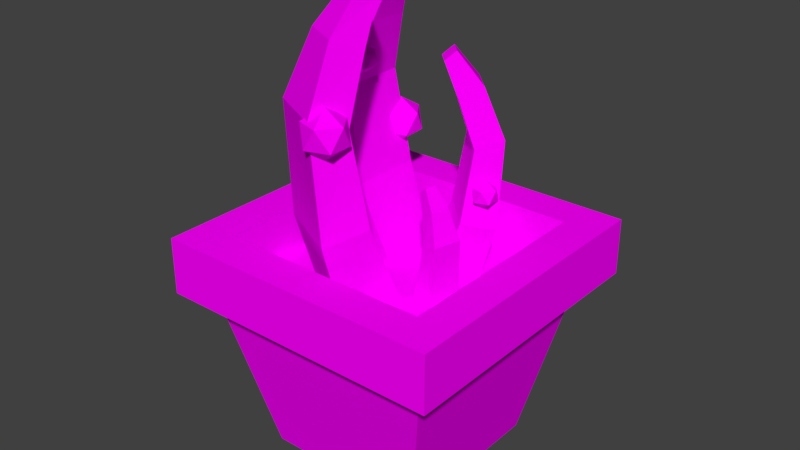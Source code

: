 # Source: vase04.blend  (saved by Blender 2.79.0; exported with 4.5.12 LTS)
import bpy
from mathutils import Matrix  # noqa: F401  (used for matrix-valued properties, if any)

bpy.ops.wm.read_factory_settings(use_empty=True)
scene = bpy.context.scene
scene.name = 'Scene'

# ---- collections
col_collection_1 = bpy.data.collections.new('Collection 1'); scene.collection.children.link(col_collection_1)

# ---- images (referenced by path relative to the original .blend; pixels are not part of the script)
import os
ASSET_DIR = os.environ.get("B2B_ASSET_DIR", "")  # directory of the original .blend (textures are referenced by path, not embedded)
HERE = os.path.dirname(os.path.abspath(__file__))  # packed textures are extracted next to this script under _unpacked/

def load_image(name, relpath, width, height, colorspace="sRGB"):
    """Load a texture the original file referenced (path relative to the .blend, or extracted next to this script)."""
    p = next((c for c in (os.path.join(HERE, relpath), os.path.join(ASSET_DIR, relpath)) if relpath and os.path.exists(c)), "")
    if p:
        img = bpy.data.images.load(p, check_existing=True)
        img.name = name
    else:  # same state as the original file: an image datablock whose file is absent (Cycles renders it pink)
        img = bpy.data.images.new(name, width, height)
        img.source = "FILE"
        img.filepath = "//" + (relpath or name)
    img.colorspace_settings.name = colorspace
    return img
img_texturecolors_png = load_image('textureColors.png', 'textureColors.png', 1024, 1024, 'sRGB')

# ---- materials (node trees are filled in below, after node groups)
mat_material = bpy.data.materials.new('Material')
mat_material.alpha_threshold = 0.0
mat_material.roughness = 0.5

# ---- material node trees
mat_material.use_nodes = True; mat_material.node_tree.nodes.clear()
_N = mat_material.node_tree.nodes; _L = mat_material.node_tree.links
n0 = _N.new('ShaderNodeOutputMaterial'); n0.name = 'Material Output'; n0.location = (300, 300)
n1 = _N.new('ShaderNodeBsdfDiffuse'); n1.name = 'Diffuse BSDF'; n1.location = (10, 300)
n2 = _N.new('ShaderNodeTexImage'); n2.name = 'Image Texture'; n2.location = (-180, 300)
n2.width = 140
n2.image = img_texturecolors_png
_L.new(n1.outputs[0], n0.inputs[0])
_L.new(n2.outputs[0], n1.inputs[0])
n0.is_active_output = True

# ---- world
world_world = bpy.data.worlds.new('World'); scene.world = world_world
world_world.color = (0.05088, 0.05088, 0.05088)
world_world.use_sun_shadow = False
world_world.sun_shadow_jitter_overblur = 0.0
world_world.cycles.sampling_method = 'MANUAL'

# ---- meshes
me_cube = bpy.data.meshes.new('Cube')
me_cube.from_pydata([(-0.6875, -0.6875, 1.192e-06), (-1.2, -1.2, 1.422), (-0.6875, 0.6875, 1.192e-06), (-1.2, 1.2, 1.422), (0.6875, -0.6875, 1.192e-06), (1.2, -1.2, 1.422), (0.6875, 0.6875, 1.192e-06), (1.2, 1.2, 1.422), (-0.5691, 0.04894, 1.427), (-0.7347, -0.03122, 2.067), (-0.5691, 0.504, 1.427), (-0.7347, 0.5841, 2.067), (-0.09508, 0.04894, 1.427), (-0.3726, -0.03122, 2.157), (-0.09508, 0.504, 1.427), (-0.3726, 0.5841, 2.157), (-0.7888, 0.01661, 3.0), (-0.7888, 0.5363, 3.0), (-0.4958, 0.5363, 2.907), (-0.4958, 0.01661, 2.907), (-0.5874, 0.1076, 3.514), (-0.5874, 0.4453, 3.514), (-0.3426, 0.4453, 3.398), (-0.3426, 0.1076, 3.398), (-0.3318, 0.1806, 3.845), (-0.3318, 0.3723, 3.845), (-0.2142, 0.3723, 3.746), (-0.2142, 0.1806, 3.746), (-1.0, -1.0, 1.422), (-1.0, 1.0, 1.422), (1.0, 1.0, 1.422), (1.0, -1.0, 1.422), (-0.886, -0.886, 1.891), (-0.886, 0.886, 1.891), (0.886, 0.886, 1.891), (0.886, -0.886, 1.891), (-1.2, -1.2, 1.891), (-1.2, 1.2, 1.891), (1.2, 1.2, 1.891), (1.2, -1.2, 1.891), (-0.886, -0.886, 1.504), (-0.886, 0.886, 1.504), (0.886, 0.886, 1.504), (0.886, -0.886, 1.504), (0.2248, 0.605, 1.427), (0.2722, 0.7365, 1.913), (0.4665, 0.3577, 1.427), (0.5991, 0.4021, 1.913), (-0.03272, 0.3532, 1.427), (0.0755, 0.5442, 1.981), (0.209, 0.1059, 1.427), (0.4023, 0.2098, 1.981), (0.327, 0.7392, 2.622), (0.6031, 0.4569, 2.622), (0.4439, 0.3012, 2.552), (0.1678, 0.5836, 2.552), (0.266, 0.5828, 3.013), (0.4453, 0.3994, 3.013), (0.3123, 0.2693, 2.924), (0.133, 0.4528, 2.924), (0.1658, 0.4074, 3.264), (0.2676, 0.3032, 3.264), (0.2037, 0.2408, 3.189), (0.102, 0.3449, 3.189), (0.01888, -0.6759, 1.427), (0.01436, -0.8598, 2.067), (-0.3857, -0.4676, 1.427), (-0.5328, -0.5782, 2.067), (0.2358, -0.2544, 1.427), (0.1801, -0.5379, 2.157), (-0.1688, -0.04619, 1.427), (-0.367, -0.2563, 2.157), (-0.05293, -0.886, 3.0), (-0.515, -0.6482, 3.0), (-0.3809, -0.3877, 2.907), (0.08117, -0.6255, 2.907), (-0.04171, -0.6653, 3.514), (-0.3419, -0.5108, 3.514), (-0.2299, -0.2932, 3.398), (0.07032, -0.4477, 3.398), (0.01039, -0.4046, 3.845), (-0.16, -0.3169, 3.845), (-0.1062, -0.2124, 3.746), (0.0642, -0.3001, 3.746), (0.4756, -0.007751, 1.29), (0.5559, 0.009978, 1.576), (0.4284, -0.2058, 1.29), (0.4922, -0.2578, 1.576), (0.2693, 0.04135, 1.29), (0.3984, 0.04749, 1.616), (0.2221, -0.1567, 1.29), (0.3346, -0.2203, 1.616), (0.5745, -0.01644, 1.993), (0.5207, -0.2426, 1.993), (0.3932, -0.2122, 1.952), (0.447, 0.01391, 1.952), (0.4775, -0.0352, 2.223), (0.4425, -0.1821, 2.223), (0.336, -0.1568, 2.171), (0.3709, -0.009837, 2.171), (0.3586, -0.04048, 2.372), (0.3388, -0.1239, 2.372), (0.2876, -0.1117, 2.327), (0.3075, -0.0283, 2.327), (0.001754, -0.7742, 2.716), (0.1394, -0.8742, 2.821), (-0.05084, -0.9361, 2.821), (-0.1684, -0.7742, 2.821), (-0.05084, -0.6123, 2.821), (0.1394, -0.6741, 2.821), (0.05435, -0.9361, 2.991), (-0.1359, -0.8742, 2.991), (-0.1359, -0.6741, 2.991), (0.05435, -0.6123, 2.991), (0.172, -0.7742, 2.991), (0.001754, -0.7742, 3.097), (0.527, 0.338, 2.108), (0.6066, 0.2801, 2.169), (0.4966, 0.2444, 2.169), (0.4286, 0.338, 2.169), (0.4966, 0.4315, 2.169), (0.6066, 0.3958, 2.169), (0.5574, 0.2444, 2.267), (0.4474, 0.2801, 2.267), (0.4474, 0.3958, 2.267), (0.5574, 0.4315, 2.267), (0.6254, 0.338, 2.267), (0.527, 0.338, 2.328), (-0.3888, 0.0562, 3.019), (-0.3092, -0.001636, 3.08), (-0.4192, -0.03738, 3.08), (-0.4872, 0.0562, 3.08), (-0.4192, 0.1498, 3.08), (-0.3092, 0.114, 3.08), (-0.3584, -0.03738, 3.178), (-0.4684, -0.001636, 3.178), (-0.4684, 0.114, 3.178), (-0.3584, 0.1498, 3.178), (-0.2904, 0.0562, 3.178), (-0.3888, 0.0562, 3.239), (-0.4658, 0.5737, 2.3), (-0.3319, 0.4764, 2.403), (-0.5169, 0.4164, 2.403), (-0.6312, 0.5737, 2.403), (-0.5169, 0.731, 2.403), (-0.3319, 0.6709, 2.403), (-0.4146, 0.4164, 2.568), (-0.5996, 0.4764, 2.568), (-0.5996, 0.6709, 2.568), (-0.4146, 0.731, 2.568), (-0.3003, 0.5737, 2.568), (-0.4658, 0.5737, 2.67)], [], [(0, 28, 29, 2), (2, 29, 30, 6), (6, 30, 31, 4), (4, 31, 28, 0), (2, 6, 4, 0), (5, 7, 38, 39), (8, 9, 11, 10), (10, 11, 15, 14), (14, 15, 13, 12), (12, 13, 9, 8), (10, 14, 12, 8), (15, 11, 17, 18), (19, 18, 22, 23), (13, 15, 18, 19), (11, 9, 16, 17), (9, 13, 19, 16), (20, 23, 27, 24), (17, 16, 20, 21), (16, 19, 23, 20), (18, 17, 21, 22), (26, 25, 24, 27), (22, 21, 25, 26), (23, 22, 26, 27), (21, 20, 24, 25), (1, 3, 29, 28), (3, 7, 30, 29), (7, 5, 31, 30), (5, 1, 28, 31), (35, 34, 42, 43), (3, 1, 36, 37), (1, 5, 39, 36), (7, 3, 37, 38), (32, 33, 37, 36), (33, 34, 38, 37), (34, 35, 39, 38), (35, 32, 36, 39), (42, 41, 40, 43), (33, 32, 40, 41), (32, 35, 43, 40), (34, 33, 41, 42), (44, 45, 47, 46), (46, 47, 51, 50), (50, 51, 49, 48), (48, 49, 45, 44), (46, 50, 48, 44), (51, 47, 53, 54), (55, 54, 58, 59), (49, 51, 54, 55), (47, 45, 52, 53), (45, 49, 55, 52), (56, 59, 63, 60), (53, 52, 56, 57), (52, 55, 59, 56), (54, 53, 57, 58), (62, 61, 60, 63), (58, 57, 61, 62), (59, 58, 62, 63), (57, 56, 60, 61), (64, 65, 67, 66), (66, 67, 71, 70), (70, 71, 69, 68), (68, 69, 65, 64), (66, 70, 68, 64), (71, 67, 73, 74), (75, 74, 78, 79), (69, 71, 74, 75), (67, 65, 72, 73), (65, 69, 75, 72), (76, 79, 83, 80), (73, 72, 76, 77), (72, 75, 79, 76), (74, 73, 77, 78), (82, 81, 80, 83), (78, 77, 81, 82), (79, 78, 82, 83), (77, 76, 80, 81), (84, 85, 87, 86), (86, 87, 91, 90), (90, 91, 89, 88), (88, 89, 85, 84), (86, 90, 88, 84), (91, 87, 93, 94), (95, 94, 98, 99), (89, 91, 94, 95), (87, 85, 92, 93), (85, 89, 95, 92), (96, 99, 103, 100), (93, 92, 96, 97), (92, 95, 99, 96), (94, 93, 97, 98), (102, 101, 100, 103), (98, 97, 101, 102), (99, 98, 102, 103), (97, 96, 100, 101), (104, 105, 106), (105, 104, 109), (104, 106, 107), (104, 107, 108), (104, 108, 109), (105, 109, 114), (106, 105, 110), (107, 106, 111), (108, 107, 112), (109, 108, 113), (105, 114, 110), (106, 110, 111), (107, 111, 112), (108, 112, 113), (109, 113, 114), (110, 114, 115), (111, 110, 115), (112, 111, 115), (113, 112, 115), (114, 113, 115), (116, 117, 118), (117, 116, 121), (116, 118, 119), (116, 119, 120), (116, 120, 121), (117, 121, 126), (118, 117, 122), (119, 118, 123), (120, 119, 124), (121, 120, 125), (117, 126, 122), (118, 122, 123), (119, 123, 124), (120, 124, 125), (121, 125, 126), (122, 126, 127), (123, 122, 127), (124, 123, 127), (125, 124, 127), (126, 125, 127), (128, 129, 130), (129, 128, 133), (128, 130, 131), (128, 131, 132), (128, 132, 133), (129, 133, 138), (130, 129, 134), (131, 130, 135), (132, 131, 136), (133, 132, 137), (129, 138, 134), (130, 134, 135), (131, 135, 136), (132, 136, 137), (133, 137, 138), (134, 138, 139), (135, 134, 139), (136, 135, 139), (137, 136, 139), (138, 137, 139), (140, 141, 142), (141, 140, 145), (140, 142, 143), (140, 143, 144), (140, 144, 145), (141, 145, 150), (142, 141, 146), (143, 142, 147), (144, 143, 148), (145, 144, 149), (141, 150, 146), (142, 146, 147), (143, 147, 148), (144, 148, 149), (145, 149, 150), (146, 150, 151), (147, 146, 151), (148, 147, 151), (149, 148, 151), (150, 149, 151)])
_uv = me_cube.uv_layers.new(name='UVMap')
_uv.uv.foreach_set('vector', [0.2263, 0.1512, 0.2734, 0.1512, 0.2734, 0.1984, 0.2263, 0.1984, 0.2263, 0.1512, 0.2734, 0.1512, 0.2734, 0.1984, 0.2263, 0.1984, 0.2263, 0.1512, 0.2734, 0.1512, 0.2734, 0.1984, 0.2263, 0.1984, 0.2263, 0.1512, 0.2734, 0.1512, 0.2734, 0.1984, 0.2263, 0.1984, 0.2263, 0.1512, 0.2734, 0.1512, 0.2734, 0.1984, 0.2263, 0.1984, 0.2263, 0.1512, 0.2734, 0.1512, 0.2734, 0.1984, 0.2263, 0.1984, 0.4428, 0.1572, 0.49, 0.1572, 0.49, 0.2044, 0.4428, 0.2044, 0.4428, 0.1572, 0.49, 0.1572, 0.49, 0.2044, 0.4428, 0.2044, 0.4428, 0.1572, 0.49, 0.1572, 0.49, 0.2044, 0.4428, 0.2044, 0.4428, 0.1572, 0.49, 0.1572, 0.49, 0.2044, 0.4428, 0.2044, 0.4428, 0.1572, 0.49, 0.1572, 0.49, 0.2044, 0.4428, 0.2044, 0.4428, 0.1572, 0.49, 0.1572, 0.49, 0.2044, 0.4428, 0.2044, 0.4428, 0.1572, 0.49, 0.1572, 0.49, 0.2044, 0.4428, 0.2044, 0.4428, 0.1572, 0.49, 0.1572, 0.49, 0.2044, 0.4428, 0.2044, 0.4428, 0.1572, 0.49, 0.1572, 0.49, 0.2044, 0.4428, 0.2044, 0.4428, 0.1572, 0.49, 0.1572, 0.49, 0.2044, 0.4428, 0.2044, 0.4428, 0.1572, 0.49, 0.1572, 0.49, 0.2044, 0.4428, 0.2044, 0.4428, 0.1572, 0.49, 0.1572, 0.49, 0.2044, 0.4428, 0.2044, 0.4428, 0.1572, 0.49, 0.1572, 0.49, 0.2044, 0.4428, 0.2044, 0.4428, 0.1572, 0.49, 0.1572, 0.49, 0.2044, 0.4428, 0.2044, 0.4428, 0.1572, 0.49, 0.1572, 0.49, 0.2044, 0.4428, 0.2044, 0.4428, 0.1572, 0.49, 0.1572, 0.49, 0.2044, 0.4428, 0.2044, 0.4428, 0.1572, 0.49, 0.1572, 0.49, 0.2044, 0.4428, 0.2044, 0.4428, 0.1572, 0.49, 0.1572, 0.49, 0.2044, 0.4428, 0.2044, 0.2263, 0.1512, 0.2734, 0.1512, 0.2734, 0.1984, 0.2263, 0.1984, 0.2263, 0.1512, 0.2734, 0.1512, 0.2734, 0.1984, 0.2263, 0.1984, 0.2263, 0.1512, 0.2734, 0.1512, 0.2734, 0.1984, 0.2263, 0.1984, 0.2263, 0.1512, 0.2734, 0.1512, 0.2734, 0.1984, 0.2263, 0.1984, 0.2263, 0.1512, 0.2734, 0.1512, 0.2734, 0.1984, 0.2263, 0.1984, 0.2263, 0.1512, 0.2734, 0.1512, 0.2734, 0.1984, 0.2263, 0.1984, 0.2263, 0.1512, 0.2734, 0.1512, 0.2734, 0.1984, 0.2263, 0.1984, 0.2263, 0.1512, 0.2734, 0.1512, 0.2734, 0.1984, 0.2263, 0.1984, 0.2263, 0.1512, 0.2734, 0.1512, 0.2734, 0.1984, 0.2263, 0.1984, 0.2263, 0.1512, 0.2734, 0.1512, 0.2734, 0.1984, 0.2263, 0.1984, 0.2263, 0.1512, 0.2734, 0.1512, 0.2734, 0.1984, 0.2263, 0.1984, 0.2263, 0.1512, 0.2734, 0.1512, 0.2734, 0.1984, 0.2263, 0.1984, 0.3732, 0.9188, 0.4204, 0.9188, 0.4204, 0.9659, 0.3732, 0.9659, 0.2263, 0.1512, 0.2734, 0.1512, 0.2734, 0.1984, 0.2263, 0.1984, 0.2263, 0.1512, 0.2734, 0.1512, 0.2734, 0.1984, 0.2263, 0.1984, 0.2263, 0.1512, 0.2734, 0.1512, 0.2734, 0.1984, 0.2263, 0.1984, 0.4428, 0.1572, 0.49, 0.1572, 0.49, 0.2044, 0.4428, 0.2044, 0.4428, 0.1572, 0.49, 0.1572, 0.49, 0.2044, 0.4428, 0.2044, 0.4428, 0.1572, 0.49, 0.1572, 0.49, 0.2044, 0.4428, 0.2044, 0.4428, 0.1572, 0.49, 0.1572, 0.49, 0.2044, 0.4428, 0.2044, 0.4428, 0.1572, 0.49, 0.1572, 0.49, 0.2044, 0.4428, 0.2044, 0.4428, 0.1572, 0.49, 0.1572, 0.49, 0.2044, 0.4428, 0.2044, 0.4428, 0.1572, 0.49, 0.1572, 0.49, 0.2044, 0.4428, 0.2044, 0.4428, 0.1572, 0.49, 0.1572, 0.49, 0.2044, 0.4428, 0.2044, 0.4428, 0.1572, 0.49, 0.1572, 0.49, 0.2044, 0.4428, 0.2044, 0.4428, 0.1572, 0.49, 0.1572, 0.49, 0.2044, 0.4428, 0.2044, 0.4428, 0.1572, 0.49, 0.1572, 0.49, 0.2044, 0.4428, 0.2044, 0.4428, 0.1572, 0.49, 0.1572, 0.49, 0.2044, 0.4428, 0.2044, 0.4428, 0.1572, 0.49, 0.1572, 0.49, 0.2044, 0.4428, 0.2044, 0.4428, 0.1572, 0.49, 0.1572, 0.49, 0.2044, 0.4428, 0.2044, 0.4428, 0.1572, 0.49, 0.1572, 0.49, 0.2044, 0.4428, 0.2044, 0.4428, 0.1572, 0.49, 0.1572, 0.49, 0.2044, 0.4428, 0.2044, 0.4428, 0.1572, 0.49, 0.1572, 0.49, 0.2044, 0.4428, 0.2044, 0.4428, 0.1572, 0.49, 0.1572, 0.49, 0.2044, 0.4428, 0.2044, 0.4428, 0.1572, 0.49, 0.1572, 0.49, 0.2044, 0.4428, 0.2044, 0.4428, 0.1572, 0.49, 0.1572, 0.49, 0.2044, 0.4428, 0.2044, 0.4428, 0.1572, 0.49, 0.1572, 0.49, 0.2044, 0.4428, 0.2044, 0.4428, 0.1572, 0.49, 0.1572, 0.49, 0.2044, 0.4428, 0.2044, 0.4428, 0.1572, 0.49, 0.1572, 0.49, 0.2044, 0.4428, 0.2044, 0.4428, 0.1572, 0.49, 0.1572, 0.49, 0.2044, 0.4428, 0.2044, 0.4428, 0.1572, 0.49, 0.1572, 0.49, 0.2044, 0.4428, 0.2044, 0.4428, 0.1572, 0.49, 0.1572, 0.49, 0.2044, 0.4428, 0.2044, 0.4428, 0.1572, 0.49, 0.1572, 0.49, 0.2044, 0.4428, 0.2044, 0.4428, 0.1572, 0.49, 0.1572, 0.49, 0.2044, 0.4428, 0.2044, 0.4428, 0.1572, 0.49, 0.1572, 0.49, 0.2044, 0.4428, 0.2044, 0.4428, 0.1572, 0.49, 0.1572, 0.49, 0.2044, 0.4428, 0.2044, 0.4428, 0.1572, 0.49, 0.1572, 0.49, 0.2044, 0.4428, 0.2044, 0.4428, 0.1572, 0.49, 0.1572, 0.49, 0.2044, 0.4428, 0.2044, 0.4428, 0.1572, 0.49, 0.1572, 0.49, 0.2044, 0.4428, 0.2044, 0.4428, 0.1572, 0.49, 0.1572, 0.49, 0.2044, 0.4428, 0.2044, 0.4428, 0.1572, 0.49, 0.1572, 0.49, 0.2044, 0.4428, 0.2044, 0.4428, 0.1572, 0.49, 0.1572, 0.49, 0.2044, 0.4428, 0.2044, 0.4428, 0.1572, 0.49, 0.1572, 0.49, 0.2044, 0.4428, 0.2044, 0.4428, 0.1572, 0.49, 0.1572, 0.49, 0.2044, 0.4428, 0.2044, 0.4428, 0.1572, 0.49, 0.1572, 0.49, 0.2044, 0.4428, 0.2044, 0.4428, 0.1572, 0.49, 0.1572, 0.49, 0.2044, 0.4428, 0.2044, 0.4428, 0.1572, 0.49, 0.1572, 0.49, 0.2044, 0.4428, 0.2044, 0.4428, 0.1572, 0.49, 0.1572, 0.49, 0.2044, 0.4428, 0.2044, 0.4428, 0.1572, 0.49, 0.1572, 0.49, 0.2044, 0.4428, 0.2044, 0.4428, 0.1572, 0.49, 0.1572, 0.49, 0.2044, 0.4428, 0.2044, 0.4428, 0.1572, 0.49, 0.1572, 0.49, 0.2044, 0.4428, 0.2044, 0.4428, 0.1572, 0.49, 0.1572, 0.49, 0.2044, 0.4428, 0.2044, 0.4428, 0.1572, 0.49, 0.1572, 0.49, 0.2044, 0.4428, 0.2044, 0.4428, 0.1572, 0.49, 0.1572, 0.49, 0.2044, 0.4428, 0.2044, 0.4428, 0.1572, 0.49, 0.1572, 0.49, 0.2044, 0.4428, 0.2044, 0.4428, 0.1572, 0.49, 0.1572, 0.49, 0.2044, 0.4428, 0.2044, 0.4428, 0.1572, 0.49, 0.1572, 0.49, 0.2044, 0.4428, 0.2044, 0.4428, 0.1572, 0.49, 0.1572, 0.49, 0.2044, 0.4428, 0.2044, 0.4428, 0.1572, 0.49, 0.1572, 0.49, 0.2044, 0.4428, 0.2044, 0.4428, 0.1572, 0.49, 0.1572, 0.49, 0.2044, 0.4428, 0.2044, 0.1508, 0.7137, 0.2012, 0.7137, 0.2012, 0.7641, 0.1508, 0.7137, 0.2012, 0.7137, 0.2012, 0.7641, 0.1508, 0.7137, 0.2012, 0.7137, 0.2012, 0.7641, 0.1508, 0.7137, 0.2012, 0.7137, 0.2012, 0.7641, 0.1508, 0.7137, 0.2012, 0.7137, 0.2012, 0.7641, 0.1508, 0.7137, 0.2012, 0.7137, 0.2012, 0.7641, 0.1508, 0.7137, 0.2012, 0.7137, 0.2012, 0.7641, 0.1508, 0.7137, 0.2012, 0.7137, 0.2012, 0.7641, 0.1508, 0.7137, 0.2012, 0.7137, 0.2012, 0.7641, 0.1508, 0.7137, 0.2012, 0.7137, 0.2012, 0.7641, 0.1508, 0.7137, 0.2012, 0.7137, 0.2012, 0.7641, 0.1508, 0.7137, 0.2012, 0.7137, 0.2012, 0.7641, 0.1508, 0.7137, 0.2012, 0.7137, 0.2012, 0.7641, 0.1508, 0.7137, 0.2012, 0.7137, 0.2012, 0.7641, 0.1508, 0.7137, 0.2012, 0.7137, 0.2012, 0.7641, 0.1508, 0.7137, 0.2012, 0.7137, 0.2012, 0.7641, 0.1508, 0.7137, 0.2012, 0.7137, 0.2012, 0.7641, 0.1508, 0.7137, 0.2012, 0.7137, 0.2012, 0.7641, 0.1508, 0.7137, 0.2012, 0.7137, 0.2012, 0.7641, 0.1508, 0.7137, 0.2012, 0.7137, 0.2012, 0.7641, 0.1508, 0.7137, 0.2012, 0.7137, 0.2012, 0.7641, 0.1508, 0.7137, 0.2012, 0.7137, 0.2012, 0.7641, 0.1508, 0.7137, 0.2012, 0.7137, 0.2012, 0.7641, 0.1508, 0.7137, 0.2012, 0.7137, 0.2012, 0.7641, 0.1508, 0.7137, 0.2012, 0.7137, 0.2012, 0.7641, 0.1508, 0.7137, 0.2012, 0.7137, 0.2012, 0.7641, 0.1508, 0.7137, 0.2012, 0.7137, 0.2012, 0.7641, 0.1508, 0.7137, 0.2012, 0.7137, 0.2012, 0.7641, 0.1508, 0.7137, 0.2012, 0.7137, 0.2012, 0.7641, 0.1508, 0.7137, 0.2012, 0.7137, 0.2012, 0.7641, 0.1508, 0.7137, 0.2012, 0.7137, 0.2012, 0.7641, 0.1508, 0.7137, 0.2012, 0.7137, 0.2012, 0.7641, 0.1508, 0.7137, 0.2012, 0.7137, 0.2012, 0.7641, 0.1508, 0.7137, 0.2012, 0.7137, 0.2012, 0.7641, 0.1508, 0.7137, 0.2012, 0.7137, 0.2012, 0.7641, 0.1508, 0.7137, 0.2012, 0.7137, 0.2012, 0.7641, 0.1508, 0.7137, 0.2012, 0.7137, 0.2012, 0.7641, 0.1508, 0.7137, 0.2012, 0.7137, 0.2012, 0.7641, 0.1508, 0.7137, 0.2012, 0.7137, 0.2012, 0.7641, 0.1508, 0.7137, 0.2012, 0.7137, 0.2012, 0.7641, 0.1508, 0.7137, 0.2012, 0.7137, 0.2012, 0.7641, 0.1508, 0.7137, 0.2012, 0.7137, 0.2012, 0.7641, 0.1508, 0.7137, 0.2012, 0.7137, 0.2012, 0.7641, 0.1508, 0.7137, 0.2012, 0.7137, 0.2012, 0.7641, 0.1508, 0.7137, 0.2012, 0.7137, 0.2012, 0.7641, 0.1508, 0.7137, 0.2012, 0.7137, 0.2012, 0.7641, 0.1508, 0.7137, 0.2012, 0.7137, 0.2012, 0.7641, 0.1508, 0.7137, 0.2012, 0.7137, 0.2012, 0.7641, 0.1508, 0.7137, 0.2012, 0.7137, 0.2012, 0.7641, 0.1508, 0.7137, 0.2012, 0.7137, 0.2012, 0.7641, 0.1508, 0.7137, 0.2012, 0.7137, 0.2012, 0.7641, 0.1508, 0.7137, 0.2012, 0.7137, 0.2012, 0.7641, 0.1508, 0.7137, 0.2012, 0.7137, 0.2012, 0.7641, 0.1508, 0.7137, 0.2012, 0.7137, 0.2012, 0.7641, 0.1508, 0.7137, 0.2012, 0.7137, 0.2012, 0.7641, 0.1508, 0.7137, 0.2012, 0.7137, 0.2012, 0.7641, 0.1508, 0.7137, 0.2012, 0.7137, 0.2012, 0.7641, 0.1508, 0.7137, 0.2012, 0.7137, 0.2012, 0.7641, 0.1508, 0.7137, 0.2012, 0.7137, 0.2012, 0.7641, 0.1508, 0.7137, 0.2012, 0.7137, 0.2012, 0.7641, 0.1508, 0.7137, 0.2012, 0.7137, 0.2012, 0.7641, 0.1508, 0.7137, 0.2012, 0.7137, 0.2012, 0.7641, 0.1508, 0.7137, 0.2012, 0.7137, 0.2012, 0.7641, 0.1508, 0.7137, 0.2012, 0.7137, 0.2012, 0.7641, 0.1508, 0.7137, 0.2012, 0.7137, 0.2012, 0.7641, 0.1508, 0.7137, 0.2012, 0.7137, 0.2012, 0.7641, 0.1508, 0.7137, 0.2012, 0.7137, 0.2012, 0.7641, 0.1508, 0.7137, 0.2012, 0.7137, 0.2012, 0.7641, 0.1508, 0.7137, 0.2012, 0.7137, 0.2012, 0.7641, 0.1508, 0.7137, 0.2012, 0.7137, 0.2012, 0.7641, 0.1508, 0.7137, 0.2012, 0.7137, 0.2012, 0.7641, 0.1508, 0.7137, 0.2012, 0.7137, 0.2012, 0.7641, 0.1508, 0.7137, 0.2012, 0.7137, 0.2012, 0.7641, 0.1508, 0.7137, 0.2012, 0.7137, 0.2012, 0.7641, 0.1508, 0.7137, 0.2012, 0.7137, 0.2012, 0.7641, 0.1508, 0.7137, 0.2012, 0.7137, 0.2012, 0.7641, 0.1508, 0.7137, 0.2012, 0.7137, 0.2012, 0.7641, 0.1508, 0.7137, 0.2012, 0.7137, 0.2012, 0.7641, 0.1508, 0.7137, 0.2012, 0.7137, 0.2012, 0.7641, 0.1508, 0.7137, 0.2012, 0.7137, 0.2012, 0.7641])
me_cube.materials.append(mat_material)
me_cube.use_remesh_preserve_volume = False
me_cube.use_remesh_preserve_attributes = False
me_cube.use_mirror_vertex_groups = False
me_cube.update()

# ---- objects
ob_cube = bpy.data.objects.new('Cube', me_cube)

# ---- transforms, parenting, visibility, modifiers, constraints
ob_cube.location = (0.0, 0.0, 0.0)
ob_cube.scale = (0.1, 0.1, 0.1)
ob_cube.lineart.crease_threshold = 0.0

# ---- collection membership
col_collection_1.objects.link(ob_cube)

# ---- scene / render settings (as saved in the file)
scene.frame_start = 1; scene.frame_end = 250; scene.frame_set(2)
scene.render.engine = 'CYCLES'
scene.render.resolution_percentage = 50
scene.render.dither_intensity = 0.0
scene.cycles.use_denoising = False
scene.cycles.samples = 128
scene.cycles.sampling_pattern = 'TABULATED_SOBOL'
scene.cycles.use_adaptive_sampling = False
scene.cycles.use_light_tree = False
scene.cycles.blur_glossy = 0.0
scene.cycles.sample_clamp_indirect = 0.0
scene.view_settings.view_transform = 'Standard'
bpy.context.view_layer.update()

# ---- added for rendering (the .blend has no active camera and no usable light): camera, sun
cam_auto = bpy.data.cameras.new('AutoCamera')
cam_auto.lens = 50.0
cam_auto.sensor_width = 36.0
cam_auto.clip_end = 1000.0
ob_auto_camera = bpy.data.objects.new('AutoCamera', cam_auto)
scene.collection.objects.link(ob_auto_camera)
ob_auto_camera.location = (0.474533, -0.56944, 0.571883)
ob_auto_camera.rotation_euler = (1.09748, -7.21219e-08, 0.694738)
scene.camera = ob_auto_camera
light_auto_sun = bpy.data.lights.new('AutoSun', 'SUN')
light_auto_sun.energy = 3.0
light_auto_sun.angle = 0.0523599
ob_auto_sun = bpy.data.objects.new('AutoSun', light_auto_sun)
scene.collection.objects.link(ob_auto_sun)
ob_auto_sun.rotation_euler = (0.872665, 0.174533, 0.523599)
bpy.context.view_layer.update()
